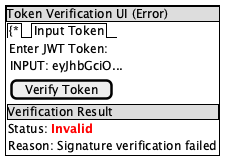

The diagram above was rendered by PlantUML. Its source (embedded in the PNG):
@startsalt
{+
  {* Token Verification UI (Error)}
  {
    {/ 
      {* Input Token}
      {
        {
          Enter JWT Token:
          {INPUT: eyJhbGciO... }
        }
        {
          [Verify Token]
        }
      }
      {* Verification Result}
      {
        Status: <color:red>**Invalid**</color>
        Reason: Signature verification failed
      }
    }
  }
  {
    [Back to Configuration] | [Export Token Details]
  }
}
@endsalt